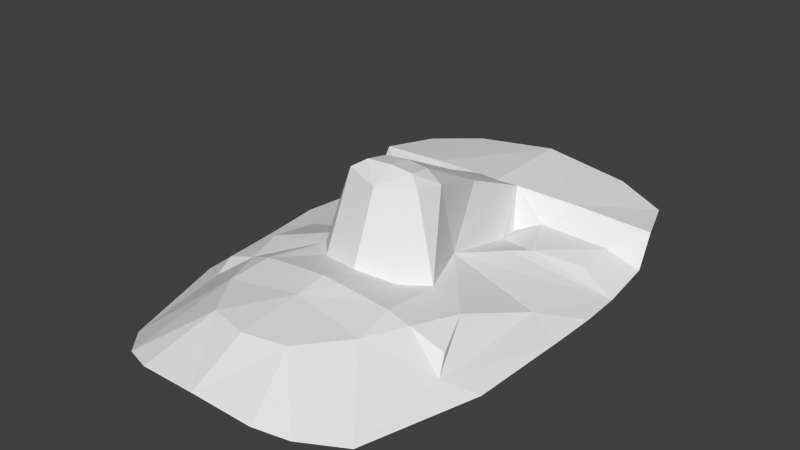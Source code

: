 # Source: head.blend  (saved by Blender 2.64.0; exported with 4.5.12 LTS)
import bpy
from mathutils import Matrix  # noqa: F401  (used for matrix-valued properties, if any)

bpy.ops.wm.read_factory_settings(use_empty=True)
scene = bpy.context.scene
scene.name = 'Scene'

# ---- collections
col_collection_1 = bpy.data.collections.new('Collection 1'); scene.collection.children.link(col_collection_1)
col_collection_2 = bpy.data.collections.new('Collection 2'); scene.collection.children.link(col_collection_2)
col_collection_3 = bpy.data.collections.new('Collection 3'); scene.collection.children.link(col_collection_3)
col_collection_4 = bpy.data.collections.new('Collection 4'); scene.collection.children.link(col_collection_4)
col_collection_5 = bpy.data.collections.new('Collection 5'); scene.collection.children.link(col_collection_5)
col_collection_6 = bpy.data.collections.new('Collection 6'); scene.collection.children.link(col_collection_6)
col_collection_7 = bpy.data.collections.new('Collection 7'); scene.collection.children.link(col_collection_7)
col_collection_8 = bpy.data.collections.new('Collection 8'); scene.collection.children.link(col_collection_8)
col_collection_9 = bpy.data.collections.new('Collection 9'); scene.collection.children.link(col_collection_9)
col_collection_10 = bpy.data.collections.new('Collection 10'); scene.collection.children.link(col_collection_10)
col_collection_11 = bpy.data.collections.new('Collection 11'); scene.collection.children.link(col_collection_11)
col_collection_12 = bpy.data.collections.new('Collection 12'); scene.collection.children.link(col_collection_12)
col_collection_13 = bpy.data.collections.new('Collection 13'); scene.collection.children.link(col_collection_13)
col_collection_14 = bpy.data.collections.new('Collection 14'); scene.collection.children.link(col_collection_14)
col_collection_15 = bpy.data.collections.new('Collection 15'); scene.collection.children.link(col_collection_15)
col_collection_16 = bpy.data.collections.new('Collection 16'); scene.collection.children.link(col_collection_16)
col_collection_17 = bpy.data.collections.new('Collection 17'); scene.collection.children.link(col_collection_17)
col_collection_18 = bpy.data.collections.new('Collection 18'); scene.collection.children.link(col_collection_18)
col_collection_19 = bpy.data.collections.new('Collection 19'); scene.collection.children.link(col_collection_19)
col_collection_20 = bpy.data.collections.new('Collection 20'); scene.collection.children.link(col_collection_20)

# ---- world
world_world = bpy.data.worlds.new('World'); scene.world = world_world
world_world.color = (0.05088, 0.05088, 0.05088)
world_world.use_sun_shadow = False
world_world.sun_shadow_jitter_overblur = 0.0
world_world.cycles.sampling_method = 'MANUAL'
world_world.cycles.sample_map_resolution = 256

# ---- meshes
me_head_001 = bpy.data.meshes.new('head.001')
me_head_001.from_pydata([(-1.305, 0.2714, -1.06), (-0.0005803, 2.189, -0.636), (-0.3239, -0.2043, -0.7562), (-0.9925, 1.106, -0.9408), (-0.009528, 0.1113, -0.06712), (-1.329, 0.6467, -1.044), (-0.6933, 2.173, -0.7251), (-1.115, 2.002, -0.785), (-0.632, 0.964, -0.8741), (-1.01, 1.409, -0.9126), (-0.001544, -0.2754, -0.724), (-0.3273, -1.244, -0.7244), (-0.8558, -0.19, -0.7835), (-0.4976, -0.02504, -0.7821), (-0.3328, 0.2581, -0.1753), (-0.3005, 0.04065, -0.146), (-0.002943, -1.751, -0.9403), (-1.264, 1.591, -0.7653), (-0.000827, 0.3086, -0.09768), (-1.28, 1.44, -1.014), (0.001187, 1.095, -0.493), (-0.1972, 0.1074, -0.0794), (-0.2732, 1.125, -0.9633), (-0.5814, -0.8783, -0.7475), (-0.1799, 1.426, -0.6488), (-1.023, -0.6271, -0.9862), (-1.259, -0.5003, -1.075), (-0.183, 0.294, -0.1098), (-1.037, 0.3915, -0.9748), (-0.2342, 1.334, -0.9843), (-0.01139, -0.06134, -0.1778), (-0.002199, -1.324, -0.7195), (-0.4866, -1.726, -0.9734), (-0.986, -1.387, -1.088), (-0.7293, -1.638, -1.009), (-0.6443, 1.508, -0.697), (-0.5243, 0.8417, -0.8601), (-0.001235, -0.8192, -0.6736), (-0.2983, 0.469, -0.8064), (-1.306, 1.011, -1.06), (0.002061, 1.404, -0.6458), (-0.47, 1.359, -0.8665), (-0.1818, 0.8543, -0.3988), (-0.1377, -0.5708, -0.6515), (-0.7156, -0.5416, -0.7649), (-0.00138, -0.5771, -0.6392), (-0.5481, -0.5504, -0.7061), (-0.4526, -0.555, -0.6946), (-0.9827, -0.5219, -0.8637)], [], [(39, 8, 36), (24, 22, 42), (9, 8, 41), (39, 3, 9), (27, 21, 4), (21, 30, 4), (29, 24, 41), (42, 38, 14), (9, 41, 35), (41, 22, 29), (23, 11, 37), (42, 27, 20), (15, 21, 14), (21, 15, 30), (41, 24, 35), (48, 44, 12), (1, 35, 40), (39, 5, 28), (27, 14, 21), (0, 26, 25), (16, 31, 11), (16, 11, 32), (13, 12, 44, 46), (7, 35, 6), (14, 38, 13), (28, 0, 25), (19, 39, 9), (20, 40, 24), (2, 43, 45, 10), (8, 22, 41), (39, 38, 28), (13, 15, 14), (22, 36, 8), (42, 14, 27), (38, 42, 22), (3, 8, 9), (25, 28, 12, 48), (8, 3, 39), (34, 23, 33), (34, 11, 23), (11, 34, 32), (1, 6, 35), (5, 0, 28), (38, 36, 22), (2, 13, 46, 47), (2, 10, 30), (2, 47, 43), (38, 39, 36), (38, 28, 12), (20, 27, 18), (13, 38, 12), (18, 27, 4), (20, 24, 42), (37, 11, 31), (24, 29, 22), (2, 15, 13), (33, 23, 25), (33, 25, 26), (17, 35, 7), (17, 9, 35), (2, 30, 15), (19, 9, 17), (46, 44, 23), (43, 37, 45), (47, 23, 37, 43), (25, 23, 44, 48), (47, 46, 23)])
me_head_001.use_remesh_preserve_volume = False
me_head_001.use_remesh_preserve_attributes = False
me_head_001.use_mirror_vertex_groups = False
me_head_001.update()

# ---- objects
ob_head = bpy.data.objects.new('head', me_head_001)

# ---- transforms, parenting, visibility, modifiers, constraints
ob_head.location = (0.0, 0.0, 0.0)
ob_head.lineart.crease_threshold = 0.0
_m = ob_head.modifiers.new('Mirror', 'MIRROR')
_m.merge_threshold = 0.1

# ---- collection membership
col_collection_1.objects.link(ob_head)
col_collection_2.objects.link(ob_head)
col_collection_3.objects.link(ob_head)
col_collection_4.objects.link(ob_head)
col_collection_5.objects.link(ob_head)
col_collection_6.objects.link(ob_head)
col_collection_7.objects.link(ob_head)
col_collection_8.objects.link(ob_head)
col_collection_9.objects.link(ob_head)
col_collection_10.objects.link(ob_head)
col_collection_11.objects.link(ob_head)
col_collection_12.objects.link(ob_head)
col_collection_13.objects.link(ob_head)
col_collection_14.objects.link(ob_head)
col_collection_15.objects.link(ob_head)
col_collection_16.objects.link(ob_head)
col_collection_17.objects.link(ob_head)
col_collection_18.objects.link(ob_head)
col_collection_19.objects.link(ob_head)
col_collection_20.objects.link(ob_head)

# ---- scene / render settings (as saved in the file)
scene.frame_start = 1; scene.frame_end = 250; scene.frame_set(0)
scene.render.engine = 'BLENDER_EEVEE_NEXT'
scene.render.image_settings.color_mode = 'RGB'
scene.render.image_settings.compression = 90
scene.render.resolution_percentage = 50
scene.render.dither_intensity = 0.0
scene.render.bake_margin = 2
scene.render.bake_bias = 0.0
scene.cycles.use_denoising = False
scene.cycles.samples = 10
scene.cycles.sampling_pattern = 'TABULATED_SOBOL'
scene.cycles.light_sampling_threshold = 0.0
scene.cycles.use_adaptive_sampling = False
scene.cycles.use_light_tree = False
scene.cycles.blur_glossy = 0.0
scene.cycles.volume_bounces = 1
scene.cycles.pixel_filter_type = 'GAUSSIAN'
scene.cycles.sample_clamp_indirect = 0.0
scene.view_settings.view_transform = 'Standard'
bpy.context.view_layer.update()

# ---- added for rendering (the .blend has no active camera and no usable light): camera, sun
cam_auto = bpy.data.cameras.new('AutoCamera')
cam_auto.lens = 50.0
cam_auto.sensor_width = 36.0
cam_auto.clip_end = 1000.0
ob_auto_camera = bpy.data.objects.new('AutoCamera', cam_auto)
scene.collection.objects.link(ob_auto_camera)
ob_auto_camera.location = (4.49693, -5.17762, 3.02007)
ob_auto_camera.rotation_euler = (1.09748, -7.21219e-08, 0.694738)
scene.camera = ob_auto_camera
light_auto_sun = bpy.data.lights.new('AutoSun', 'SUN')
light_auto_sun.energy = 3.0
light_auto_sun.angle = 0.0523599
ob_auto_sun = bpy.data.objects.new('AutoSun', light_auto_sun)
scene.collection.objects.link(ob_auto_sun)
ob_auto_sun.rotation_euler = (0.872665, 0.174533, 0.523599)
bpy.context.view_layer.update()
